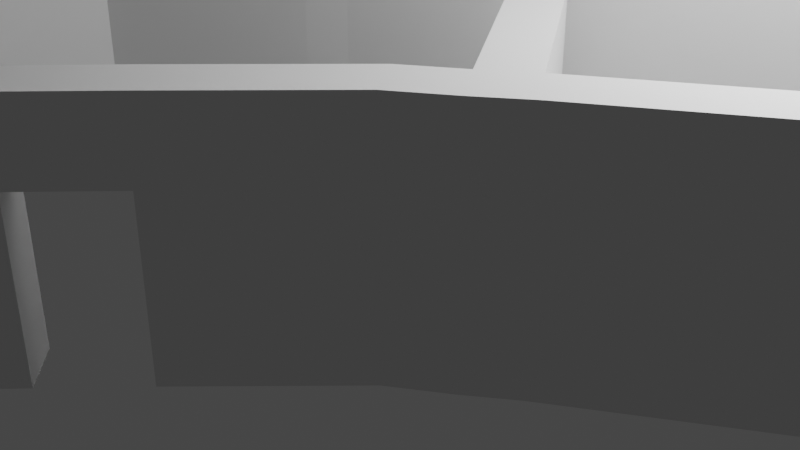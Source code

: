 # Source: stand01.blend  (saved by Blender 3.3.6; exported with 4.5.12 LTS)
import bpy
from mathutils import Matrix  # noqa: F401  (used for matrix-valued properties, if any)

bpy.ops.wm.read_factory_settings(use_empty=True)
scene = bpy.context.scene
scene.name = 'Scene'

# ---- collections
col_collection = bpy.data.collections.new('Collection'); scene.collection.children.link(col_collection)

# ---- world
world_world = bpy.data.worlds.new('World'); scene.world = world_world
world_world.use_nodes = True; world_world.node_tree.nodes.clear()
_N = world_world.node_tree.nodes; _L = world_world.node_tree.links
n0 = _N.new('ShaderNodeOutputWorld'); n0.name = 'World Output'; n0.location = (300, 300)
n1 = _N.new('ShaderNodeBackground'); n1.name = 'Background'; n1.location = (10, 300)
n1.inputs[0].default_value = (0.05088, 0.05088, 0.05088, 1.0)
_L.new(n1.outputs[0], n0.inputs[0])
n0.is_active_output = True
world_world.color = (0.05088, 0.05088, 0.05088)
world_world.use_sun_shadow = False
world_world.sun_shadow_jitter_overblur = 0.0

# ---- cameras
cam_camera = bpy.data.cameras.new('Camera')
cam_camera.clip_end = 100.0
cam_camera.ortho_scale = 7.314

# ---- lights
light_light = bpy.data.lights.new('Light', 'POINT')
light_light.transmission_factor = 0.0
light_light.energy = 1000.0
light_light.shadow_soft_size = 0.1
light_light.shadow_maximum_resolution = 0.006
light_light.use_absolute_resolution = True

# ---- meshes
me_plane = bpy.data.meshes.new('Plane')
me_plane.from_pydata([(-1.345, -0.03703, 0.0), (-0.998, 0.2229, 0.0), (-1.605, 0.3099, 0.0), (-1.258, 0.5699, 0.0), (0.242, 1.063, 0.0), (-0.01798, 1.41, 0.0), (1.82, 2.191, 0.0), (1.56, 2.537, 0.0), (3.715, 3.519, 0.0), (3.455, 3.866, 0.0), (4.122, 3.802, 0.0), (3.862, 4.149, 0.0), (5.515, 4.826, 0.0), (5.246, 5.177, 0.0), (4.296, 2.694, 0.0), (4.703, 2.978, 0.0), (5.12, 1.603, 0.0), (5.528, 1.886, 0.0), (5.687, 4.946, 0.0), (5.624, 5.528, 0.0), (6.05, 5.268, 0.0), (7.548, 3.901, 0.0), (7.769, 4.334, 0.0), (8.877, 3.207, 0.0), (9.277, 3.483, 0.0), (2.52, 6.712, 0.0), (2.824, 7.099, 0.0), (2.214, 6.91, 0.0), (2.504, 7.268, 0.0), (0.6129, 7.844, 0.0), (0.9122, 8.227, 0.0), (0.1859, 8.107, 0.0), (0.4852, 8.49, 0.0), (-0.3692, 8.427, 0.0), (-0.06988, 8.811, 0.0), (9.218, 2.758, 0.0), (9.618, 3.034, 0.0), (9.425, 3.582, 0.0), (9.767, 3.133, 0.0), (6.579, 1.678, 0.0), (6.921, 1.23, 0.0), (6.024, 1.286, 0.0), (6.366, 0.8367, 0.0), (2.591, -1.02, 0.0), (2.933, -1.469, 0.0), (2.186, -1.333, 0.0), (2.527, -1.782, 0.0), (1.196, 0.9583, 0.0), (0.7907, 0.6451, 0.0), (1.693, -1.677, 0.0), (2.035, -2.126, 0.0), (0.4296, -3.031, 0.0), (0.8599, -3.396, 0.0), (-0.2057, -3.738, 0.0), (0.2245, -4.103, 0.0), (-1.845, -5.593, 0.0), (-1.415, -5.958, 0.0), (-2.214, -6.034, 0.0), (-1.784, -6.398, 0.0), (-3.342, -7.233, 0.0), (-2.911, -7.597, 0.0), (-3.691, -7.636, 0.0), (-3.177, -7.87, 0.0), (-5.367, -6.255, 0.0), (-5.716, -6.659, 0.0), (-3.495, -4.66, 0.0), (-3.864, -5.101, 0.0), (-3.977, -4.343, 0.0), (-4.346, -4.783, 0.0), (-4.284, -4.189, 0.0), (-4.624, -4.649, 0.0), (-4.674, -3.946, 0.0), (-4.908, -4.464, 0.0), (-5.325, -6.104, 0.0), (-5.641, -5.899, 0.0), (-5.376, -6.227, 0.0), (-5.692, -6.022, 0.0), (-3.138, -1.267, 0.0), (-3.398, -0.9198, 0.0), (-3.661, -1.656, 0.0), (-3.921, -1.309, 0.0), (-5.497, -2.191, 0.0), (-5.528, -1.758, 0.0), (-3.326, -2.965, 0.0), (-3.862, -3.155, 0.0), (-1.605, 0.3099, 0.1891), (-1.345, -0.03703, 0.1891), (-0.998, 0.2229, 0.1891), (-1.258, 0.5699, 0.1891), (0.242, 1.063, 0.1891), (-0.01798, 1.41, 0.1891), (1.82, 2.191, 0.1891), (1.56, 2.537, 0.1891), (3.715, 3.519, 0.1891), (3.455, 3.866, 0.1891), (4.122, 3.802, 0.1891), (3.862, 4.149, 0.1891), (5.515, 4.826, 0.1891), (5.246, 5.177, 0.1891), (4.296, 2.694, 0.1891), (4.703, 2.978, 0.1891), (5.12, 1.603, 0.1891), (5.528, 1.886, 0.1891), (5.687, 4.946, 0.1891), (5.624, 5.528, 0.1891), (6.05, 5.268, 0.1891), (7.548, 3.901, 0.1891), (7.769, 4.334, 0.1891), (8.877, 3.207, 0.1891), (9.277, 3.483, 0.1891), (2.824, 7.099, 0.1891), (2.52, 6.712, 0.1891), (2.504, 7.268, 0.1891), (2.214, 6.91, 0.1891), (0.9122, 8.227, 0.1891), (0.6129, 7.844, 0.1891), (0.4852, 8.49, 0.1891), (0.1859, 8.107, 0.1891), (-0.06988, 8.811, 0.1891), (-0.3692, 8.427, 0.1891), (9.218, 2.758, 0.1891), (9.618, 3.034, 0.1891), (9.767, 3.133, 0.1891), (9.425, 3.582, 0.1891), (6.579, 1.678, 0.1891), (6.921, 1.23, 0.1891), (6.024, 1.286, 0.1891), (6.366, 0.8367, 0.1891), (2.591, -1.02, 0.1891), (2.933, -1.469, 0.1891), (2.186, -1.333, 0.1891), (2.527, -1.782, 0.1891), (1.196, 0.9583, 0.1891), (0.7907, 0.6451, 0.1891), (1.693, -1.677, 0.1891), (2.035, -2.126, 0.1891), (0.4296, -3.031, 0.1891), (0.8599, -3.396, 0.1891), (-0.2057, -3.738, 0.1891), (0.2245, -4.103, 0.1891), (-1.845, -5.593, 0.1891), (-1.415, -5.958, 0.1891), (-2.214, -6.034, 0.1891), (-1.784, -6.398, 0.1891), (-3.342, -7.233, 0.1891), (-2.911, -7.597, 0.1891), (-3.691, -7.636, 0.1891), (-3.177, -7.87, 0.1891), (-5.367, -6.255, 0.1891), (-5.716, -6.659, 0.1891), (-3.495, -4.66, 0.1891), (-3.864, -5.101, 0.1891), (-3.977, -4.343, 0.1891), (-4.346, -4.783, 0.1891), (-4.284, -4.189, 0.1891), (-4.624, -4.649, 0.1891), (-4.674, -3.946, 0.1891), (-4.908, -4.464, 0.1891), (-5.641, -5.899, 0.1891), (-5.325, -6.104, 0.1891), (-5.692, -6.022, 0.1891), (-5.376, -6.227, 0.1891), (-3.398, -0.9198, 0.1891), (-3.138, -1.267, 0.1891), (-3.921, -1.309, 0.1891), (-3.661, -1.656, 0.1891), (-5.528, -1.758, 0.1891), (-5.497, -2.191, 0.1891), (-3.862, -3.155, 0.1891), (-3.326, -2.965, 0.1891), (-7.218, -5.899, 0.0), (-7.198, -5.356, 0.0), (-5.367, -6.255, 2.229), (-5.716, -6.659, 2.229), (-5.692, -6.022, 2.229), (-5.376, -6.227, 2.229), (-1.605, 0.3099, 2.418), (-1.345, -0.03703, 2.418), (-0.998, 0.2229, 2.418), (-1.258, 0.5699, 2.418), (0.242, 1.063, 2.418), (-0.01798, 1.41, 2.418), (1.82, 2.191, 2.418), (1.56, 2.537, 2.418), (3.715, 3.519, 2.418), (3.455, 3.866, 2.418), (4.122, 3.802, 2.418), (3.862, 4.149, 2.418), (5.515, 4.826, 2.418), (5.246, 5.177, 2.418), (4.296, 2.694, 2.418), (4.703, 2.978, 2.418), (5.12, 1.603, 2.418), (5.528, 1.886, 2.418), (5.687, 4.946, 2.418), (5.624, 5.528, 2.418), (6.05, 5.268, 2.418), (7.548, 3.901, 2.418), (7.769, 4.334, 2.418), (8.877, 3.207, 2.418), (9.277, 3.483, 2.418), (2.824, 7.099, 2.418), (2.52, 6.712, 2.418), (2.504, 7.268, 2.418), (2.214, 6.91, 2.418), (0.9122, 8.227, 2.418), (0.6129, 7.844, 2.418), (0.4852, 8.49, 2.418), (0.1859, 8.107, 2.418), (-0.06988, 8.811, 2.418), (-0.3692, 8.427, 2.418), (9.218, 2.758, 2.418), (9.618, 3.034, 2.418), (9.767, 3.133, 2.418), (9.425, 3.582, 2.418), (6.579, 1.678, 2.418), (6.921, 1.23, 2.418), (6.024, 1.286, 2.418), (6.366, 0.8367, 2.418), (2.591, -1.02, 2.418), (2.933, -1.469, 2.418), (2.186, -1.333, 2.418), (2.527, -1.782, 2.418), (1.196, 0.9583, 2.418), (0.7907, 0.6451, 2.418), (1.693, -1.677, 2.418), (2.035, -2.126, 2.418), (0.4296, -3.031, 2.418), (0.8599, -3.396, 2.418), (-0.2057, -3.738, 2.418), (0.2245, -4.103, 2.418), (-1.845, -5.593, 2.418), (-1.415, -5.958, 2.418), (-2.214, -6.034, 2.418), (-1.784, -6.398, 2.418), (-3.342, -7.233, 2.418), (-2.911, -7.597, 2.418), (-3.691, -7.636, 2.418), (-3.177, -7.87, 2.418), (-5.367, -6.255, 2.418), (-5.716, -6.659, 2.418), (-3.495, -4.66, 2.418), (-3.864, -5.101, 2.418), (-3.977, -4.343, 2.418), (-4.346, -4.783, 2.418), (-4.284, -4.189, 2.418), (-4.624, -4.649, 2.418), (-4.674, -3.946, 2.418), (-4.908, -4.464, 2.418), (-5.641, -5.899, 2.418), (-5.325, -6.104, 2.418), (-5.692, -6.022, 2.418), (-5.376, -6.227, 2.418), (-3.398, -0.9198, 2.418), (-3.138, -1.267, 2.418), (-3.921, -1.309, 2.418), (-3.661, -1.656, 2.418), (-5.528, -1.758, 2.418), (-5.497, -2.191, 2.418), (-3.862, -3.155, 2.418), (-3.326, -2.965, 2.418), (-7.218, -5.899, 2.229), (-7.198, -5.356, 2.229), (-1.605, 0.3099, 5.915), (-1.345, -0.03703, 5.915), (-0.998, 0.2229, 5.915), (-1.258, 0.5699, 5.915), (0.242, 1.063, 5.915), (-0.01798, 1.41, 5.915), (1.82, 2.191, 5.915), (1.56, 2.537, 5.915), (3.715, 3.519, 5.915), (3.455, 3.866, 5.915), (4.122, 3.802, 5.915), (3.862, 4.149, 5.915), (5.515, 4.826, 5.915), (5.246, 5.177, 5.915), (5.687, 4.946, 5.915), (5.624, 5.528, 5.915), (6.05, 5.268, 5.915), (2.824, 7.099, 5.915), (2.52, 6.712, 5.915), (2.504, 7.268, 5.915), (2.214, 6.91, 5.915), (0.9122, 8.227, 5.915), (0.6129, 7.844, 5.915), (0.4852, 8.49, 5.915), (0.1859, 8.107, 5.915), (-0.06988, 8.811, 5.915), (-0.3692, 8.427, 5.915), (-3.398, -0.9198, 5.915), (-3.138, -1.267, 5.915), (-3.921, -1.309, 5.915), (-3.661, -1.656, 5.915), (-5.528, -1.758, 5.915), (-5.497, -2.191, 5.915), (-3.864, -5.101, 1.669), (-2.214, -6.034, 1.669), (0.9122, 8.227, 1.669), (5.246, 5.177, 1.669), (0.6129, 7.844, 1.669), (-3.342, -7.233, 1.669), (-3.661, -1.656, 1.669), (-5.528, -1.758, 1.669), (-5.497, -2.191, 1.669), (2.504, 7.268, 1.669), (2.527, -1.782, 1.669), (-5.367, -6.255, 1.669), (-5.716, -6.659, 1.669), (-3.921, -1.309, 1.669), (3.862, 4.149, 1.669), (2.214, 6.91, 1.669), (2.52, 6.712, 1.669), (-2.911, -7.597, 1.669), (5.624, 5.528, 1.669), (2.824, 7.099, 1.669), (2.933, -1.469, 1.669), (6.366, 0.8367, 1.669), (-3.691, -7.636, 1.669), (-3.177, -7.87, 1.669), (-1.605, 0.3099, 1.669), (-3.398, -0.9198, 1.669), (3.455, 3.866, 1.669), (1.56, 2.537, 1.669), (0.1859, 8.107, 1.669), (-3.862, -3.155, 1.669), (2.035, -2.126, 1.669), (0.4852, 8.49, 1.669), (-4.346, -4.783, 1.669), (-0.3692, 8.427, 1.669), (-0.06988, 8.811, 1.669), (-3.977, -4.343, 1.669), (0.8599, -3.396, 1.669), (-4.624, -4.649, 1.669), (9.618, 3.034, 1.669), (9.218, 2.758, 1.669), (-4.284, -4.189, 1.669), (-4.908, -4.464, 1.669), (-4.674, -3.946, 1.669), (0.2245, -4.103, 1.669), (6.05, 5.268, 1.669), (9.425, 3.582, 1.669), (9.767, 3.133, 1.669), (9.277, 3.483, 1.669), (-1.258, 0.5699, 1.669), (-1.415, -5.958, 1.669), (-5.325, -6.104, 1.669), (7.769, 4.334, 1.669), (-0.01798, 1.41, 1.669), (-5.641, -5.899, 1.669), (6.921, 1.23, 1.669), (-5.376, -6.227, 1.669), (-5.692, -6.022, 1.669), (-1.784, -6.398, 1.669), (-3.326, -2.965, 1.79), (-3.138, -1.267, 1.79), (-3.864, -5.101, 1.251), (4.122, 3.802, 1.79), (5.515, 4.826, 1.79), (2.186, -1.333, 1.79), (5.246, 5.177, 1.251), (0.6129, 7.844, 1.251), (1.196, 0.9583, 1.79), (0.7907, 0.6451, 1.79), (-3.342, -7.233, 1.251), (-5.528, -1.758, 1.251), (2.527, -1.782, 1.251), (-5.367, -6.255, 1.251), (3.862, 4.149, 1.251), (2.214, 6.91, 1.251), (6.024, 1.286, 1.79), (2.591, -1.02, 1.79), (1.82, 2.191, 1.79), (3.715, 3.519, 1.79), (5.624, 5.528, 1.251), (2.933, -1.469, 1.251), (-3.691, -7.636, 1.251), (-1.605, 0.3099, 1.251), (3.455, 3.866, 1.251), (-3.495, -4.66, 1.79), (-1.845, -5.593, 1.79), (0.1859, 8.107, 1.251), (4.703, 2.978, 1.79), (2.035, -2.126, 1.251), (4.296, 2.694, 1.79), (-4.346, -4.783, 1.251), (1.693, -1.677, 1.79), (-0.06988, 8.811, 1.251), (5.528, 1.886, 1.79), (5.12, 1.603, 1.79), (0.8599, -3.396, 1.251), (-4.624, -4.649, 1.251), (0.4296, -3.031, 1.79), (9.218, 2.758, 1.251), (5.687, 4.946, 1.79), (-4.674, -3.946, 1.251), (0.2245, -4.103, 1.251), (6.05, 5.268, 1.251), (-0.998, 0.2229, 1.79), (-1.345, -0.03703, 1.79), (-0.2057, -3.738, 1.79), (9.767, 3.133, 1.251), (-1.258, 0.5699, 1.251), (-1.415, -5.958, 1.251), (-5.325, -6.104, 1.251), (7.769, 4.334, 1.251), (-0.01798, 1.41, 1.251), (6.921, 1.23, 1.251), (7.548, 3.901, 1.79), (0.242, 1.063, 1.79), (-5.692, -6.022, 1.251), (-1.784, -6.398, 1.251), (6.579, 1.678, 1.79), (8.877, 3.207, 1.79), (-2.214, -6.034, 1.251), (0.9122, 8.227, 1.251), (-3.661, -1.656, 1.251), (-5.497, -2.191, 1.251), (2.504, 7.268, 1.251), (-5.716, -6.659, 1.251), (-3.921, -1.309, 1.251), (2.52, 6.712, 1.251), (-2.911, -7.597, 1.251), (2.824, 7.099, 1.251), (6.366, 0.8367, 1.251), (-3.177, -7.87, 1.251), (-3.398, -0.9198, 1.251), (1.56, 2.537, 1.251), (-3.862, -3.155, 1.251), (0.4852, 8.49, 1.251), (-0.3692, 8.427, 1.251), (-3.977, -4.343, 1.251), (9.618, 3.034, 1.251), (-4.284, -4.189, 1.251), (-4.908, -4.464, 1.251), (9.425, 3.582, 1.251), (9.277, 3.483, 1.251), (-5.641, -5.899, 1.251), (-5.376, -6.227, 1.251), (-0.4174, -4.829, 0.0), (-0.8477, -4.464, 0.0), (-0.4174, -4.829, 0.1891), (-0.8477, -4.464, 0.1891), (-0.4174, -4.829, 2.418), (-0.8477, -4.464, 2.418), (-0.4174, -4.829, 1.669), (-0.4174, -4.829, 1.251), (-0.8477, -4.464, 1.79), (-1.36, -5.044, 0.0), (-1.36, -5.044, 0.1891), (-1.36, -5.044, 2.418), (-0.9298, -5.409, 1.669), (-0.9298, -5.409, 1.251), (-0.9298, -5.409, 0.0), (-0.9298, -5.409, 0.1891), (-0.9298, -5.409, 2.418), (-1.36, -5.044, 1.79), (-3.326, -2.965, 1.509), (-3.864, -5.101, 1.065), (4.122, 3.802, 1.509), (5.246, 5.177, 1.065), (0.6129, 7.844, 1.065), (1.196, 0.9583, 1.509), (-3.342, -7.233, 1.065), (-5.528, -1.758, 1.065), (2.527, -1.782, 1.065), (-5.367, -6.255, 1.065), (3.862, 4.149, 1.065), (2.214, 6.91, 1.065), (6.024, 1.286, 1.509), (1.82, 2.191, 1.509), (5.624, 5.528, 1.065), (2.933, -1.469, 1.065), (-3.691, -7.636, 1.065), (-1.605, 0.3099, 1.065), (3.455, 3.866, 1.065), (-1.845, -5.593, 1.509), (0.1859, 8.107, 1.065), (4.703, 2.978, 1.509), (2.035, -2.126, 1.065), (-4.346, -4.783, 1.065), (-0.06988, 8.811, 1.065), (5.12, 1.603, 1.509), (0.8599, -3.396, 1.065), (-4.624, -4.649, 1.065), (9.218, 2.758, 1.065), (-4.674, -3.946, 1.065), (6.05, 5.268, 1.065), (-1.345, -0.03703, 1.509), (9.767, 3.133, 1.065), (-1.258, 0.5699, 1.065), (-1.415, -5.958, 1.065), (-5.325, -6.104, 1.065), (7.769, 4.334, 1.065), (-0.01798, 1.41, 1.065), (6.921, 1.23, 1.065), (-5.692, -6.022, 1.065), (-1.784, -6.398, 1.065), (8.877, 3.207, 1.509), (-3.138, -1.267, 1.509), (5.515, 4.826, 1.509), (2.186, -1.333, 1.509), (0.7907, 0.6451, 1.509), (2.591, -1.02, 1.509), (3.715, 3.519, 1.509), (-3.495, -4.66, 1.509), (4.296, 2.694, 1.509), (1.693, -1.677, 1.509), (5.528, 1.886, 1.509), (0.4296, -3.031, 1.509), (5.687, 4.946, 1.509), (-0.998, 0.2229, 1.509), (7.548, 3.901, 1.509), (0.242, 1.063, 1.509), (6.579, 1.678, 1.509), (-2.214, -6.034, 1.065), (0.9122, 8.227, 1.065), (-3.661, -1.656, 1.065), (-5.497, -2.191, 1.065), (2.504, 7.268, 1.065), (-5.716, -6.659, 1.065), (-3.921, -1.309, 1.065), (2.52, 6.712, 1.065), (-2.911, -7.597, 1.065), (2.824, 7.099, 1.065), (6.366, 0.8367, 1.065), (-3.177, -7.87, 1.065), (-3.398, -0.9198, 1.065), (1.56, 2.537, 1.065), (-3.862, -3.155, 1.065), (0.4852, 8.49, 1.065), (-0.3692, 8.427, 1.065), (-3.977, -4.343, 1.065), (9.618, 3.034, 1.065), (-4.284, -4.189, 1.065), (-4.908, -4.464, 1.065), (9.425, 3.582, 1.065), (9.277, 3.483, 1.065), (-5.641, -5.899, 1.065), (-5.376, -6.227, 1.065), (-0.9298, -5.409, 1.065), (-1.36, -5.044, 1.337), (0.2245, -4.103, 1.06), (-0.2057, -3.738, 1.501), (-0.8477, -4.464, 1.33), (-0.4174, -4.829, 1.06)], [], [(9, 7, 92, 94), (25, 13, 98, 111), (57, 59, 144, 142), (77, 0, 86, 163), (39, 41, 126, 124), (60, 58, 143, 145), (4, 6, 91, 89), (21, 23, 108, 106), (42, 40, 125, 127), (74, 76, 160, 158), (7, 5, 90, 92), (24, 22, 107, 109), (75, 73, 159, 161), (23, 39, 124, 108), (58, 56, 141, 143), (76, 75, 161, 160), (1, 4, 89, 87), (18, 21, 106, 103), (40, 35, 120, 125), (72, 74, 158, 157), (5, 3, 88, 90), (22, 20, 105, 107), (448, 55, 140, 449), (73, 70, 155, 159), (36, 38, 122, 121), (439, 54, 139, 441), (3, 2, 85, 88), (37, 24, 109, 123), (69, 71, 156, 154), (38, 37, 123, 122), (53, 138, 139, 54), (0, 1, 87, 86), (20, 19, 104, 105), (400, 339, 396), (71, 72, 157, 156), (67, 69, 154, 152), (12, 18, 103, 97), (35, 36, 121, 120), (49, 51, 136, 134), (70, 68, 153, 155), (14, 16, 101, 99), (32, 34, 118, 116), (52, 50, 135, 137), (325, 331, 243, 259), (389, 388, 193, 192), (330, 329, 210, 209), (359, 386, 225, 221), (328, 296, 242, 244), (379, 354, 260, 241), (373, 384, 190, 184), (298, 327, 207, 205), (326, 306, 222, 226), (302, 325, 259, 256), (382, 357, 186, 191), (324, 300, 206, 208), (380, 379, 241, 231), (354, 355, 254, 260), (371, 362, 223, 219), (296, 297, 233, 242), (357, 358, 188, 186), (305, 298, 205, 203), (363, 359, 221, 224), (309, 303, 257, 255), (299, 310, 187, 189), (300, 311, 204, 206), (362, 363, 224, 223), (301, 307, 239, 235), (304, 302, 256, 258), (76, 171, 262, 174), (64, 63, 172, 173), (308, 318, 237, 240), (303, 304, 258, 257), (315, 305, 203, 201), (170, 64, 173, 261), (306, 316, 220, 222), (307, 308, 240, 239), (321, 309, 255, 253), (310, 322, 185, 187), (311, 312, 202, 204), (171, 170, 261, 262), (370, 371, 219, 217), (319, 313, 236, 238), (372, 373, 184, 182), (314, 315, 201, 195), (316, 317, 218, 220), (318, 319, 238, 237), (320, 321, 253, 176), (2, 78, 162, 85), (61, 62, 147, 146), (44, 42, 127, 129), (19, 26, 110, 104), (6, 8, 93, 91), (62, 60, 145, 147), (41, 43, 128, 126), (27, 25, 111, 113), (11, 9, 94, 96), (78, 80, 164, 162), (63, 64, 149, 148), (46, 44, 129, 131), (26, 28, 112, 110), (82, 81, 167, 166), (64, 61, 146, 149), (81, 79, 165, 167), (59, 63, 148, 144), (47, 48, 133, 132), (29, 27, 113, 115), (13, 11, 96, 98), (80, 82, 166, 164), (48, 45, 130, 133), (28, 30, 114, 112), (10, 12, 97, 95), (66, 57, 142, 151), (43, 47, 132, 128), (83, 77, 163, 169), (55, 65, 150, 140), (31, 29, 115, 117), (15, 10, 95, 100), (79, 84, 168, 165), (50, 46, 131, 135), (30, 32, 116, 114), (8, 14, 99, 93), (65, 83, 169, 150), (68, 66, 151, 153), (45, 49, 134, 130), (34, 33, 119, 118), (16, 17, 102, 101), (84, 67, 152, 168), (33, 31, 117, 119), (17, 15, 100, 102), (75, 63, 148, 161), (322, 323, 183, 185), (172, 175, 174, 173), (207, 209, 288, 286), (180, 182, 269, 267), (210, 208, 287, 289), (176, 253, 290, 263), (183, 181, 268, 270), (209, 210, 289, 288), (186, 184, 190, 191), (191, 190, 192, 193), (189, 188, 194), (254, 177, 264, 291), (196, 194, 197, 198), (198, 197, 199, 200), (205, 207, 286, 284), (178, 180, 267, 265), (208, 206, 285, 287), (181, 179, 266, 268), (186, 188, 275, 273), (200, 199, 211, 212), (200, 212, 213, 214), (211, 199, 215, 216), (216, 215, 217, 218), (218, 217, 219, 220), (220, 219, 221, 222), (221, 219, 223, 224), (222, 221, 225, 226), (226, 225, 227, 228), (228, 227, 229, 230), (455, 450, 231, 232), (232, 231, 233, 234), (234, 233, 235, 236), (236, 235, 237, 238), (237, 235, 239, 240), (233, 231, 241, 242), (242, 241, 243, 244), (244, 243, 245, 246), (246, 245, 247, 248), (246, 248, 249, 250), (250, 249, 251, 252), (203, 205, 284, 282), (189, 187, 274, 276), (179, 176, 263, 266), (254, 256, 259, 260), (241, 260, 259, 243), (173, 174, 262, 261), (329, 324, 208, 210), (388, 382, 191, 193), (332, 326, 226, 228), (327, 330, 209, 207), (384, 389, 192, 190), (63, 75, 175, 172), (333, 328, 244, 246), (386, 392, 227, 225), (335, 334, 212, 211), (358, 394, 194, 188), (331, 336, 245, 243), (338, 337, 248, 247), (339, 332, 228, 230), (340, 314, 195, 196), (399, 398, 178, 177), (52, 137, 136, 51), (342, 341, 214, 213), (336, 338, 247, 245), (341, 343, 200, 214), (344, 320, 176, 179), (445, 339, 230, 443), (334, 342, 213, 212), (346, 333, 246, 250), (456, 380, 231, 450), (347, 340, 196, 198), (348, 344, 179, 181), (337, 349, 249, 248), (350, 335, 211, 216), (394, 408, 197, 194), (398, 409, 180, 178), (352, 351, 252, 251), (353, 345, 232, 234), (413, 412, 215, 199), (351, 346, 250, 252), (75, 76, 174, 175), (343, 347, 198, 200), (323, 348, 181, 183), (349, 352, 251, 249), (317, 350, 216, 218), (408, 413, 199, 197), (409, 372, 182, 180), (313, 353, 234, 236), (412, 370, 217, 215), (355, 399, 177, 254), (297, 301, 235, 233), (312, 299, 189, 202), (264, 265, 266, 263), (266, 265, 267, 268), (268, 267, 269, 270), (270, 269, 271, 272), (272, 271, 273, 274), (274, 273, 275, 276), (276, 277, 279, 278), (276, 278, 280, 281), (281, 280, 282, 283), (283, 282, 284, 285), (285, 284, 286, 287), (287, 286, 288, 289), (264, 263, 290, 291), (291, 290, 292, 293), (293, 292, 294, 295), (202, 189, 276, 281), (256, 254, 291, 293), (185, 183, 270, 272), (195, 201, 280, 278), (253, 255, 292, 290), (182, 184, 271, 269), (189, 194, 277, 276), (257, 258, 295, 294), (204, 202, 281, 283), (196, 195, 278, 279), (258, 256, 293, 295), (187, 185, 272, 274), (201, 203, 282, 280), (177, 178, 265, 264), (255, 257, 294, 292), (184, 186, 273, 271), (194, 196, 279, 277), (188, 189, 276, 275), (206, 204, 283, 285), (188, 194, 277, 275), (275, 276, 277), (421, 360, 299, 312), (414, 364, 301, 297), (422, 411, 353, 313), (424, 407, 350, 317), (437, 410, 352, 349), (427, 406, 348, 323), (436, 405, 347, 343), (438, 404, 346, 351), (411, 403, 345, 353), (410, 438, 351, 352), (407, 393, 335, 350), (434, 437, 349, 337), (406, 402, 344, 348), (405, 397, 340, 347), (404, 391, 333, 346), (432, 401, 342, 334), (446, 396, 339, 445), (402, 377, 320, 344), (435, 436, 343, 341), (433, 395, 338, 336), (401, 435, 341, 342), (397, 374, 314, 340), (483, 509, 136, 137), (395, 434, 337, 338), (431, 433, 336, 331), (393, 432, 334, 335), (391, 385, 328, 333), (429, 387, 330, 327), (390, 383, 326, 332), (430, 381, 324, 329), (378, 427, 323, 322), (377, 426, 321, 320), (376, 425, 319, 318), (375, 424, 317, 316), (374, 423, 315, 314), (425, 422, 313, 319), (369, 421, 312, 311), (368, 378, 322, 310), (426, 420, 309, 321), (367, 419, 308, 307), (366, 375, 316, 306), (423, 418, 305, 315), (365, 417, 304, 303), (419, 376, 318, 308), (417, 416, 302, 304), (364, 367, 307, 301), (361, 369, 311, 300), (360, 368, 310, 299), (420, 365, 303, 309), (418, 415, 298, 305), (356, 414, 297, 296), (381, 361, 300, 324), (416, 428, 325, 302), (383, 366, 306, 326), (415, 429, 327, 298), (385, 356, 296, 328), (387, 430, 329, 330), (428, 431, 331, 325), (529, 532, 431, 428), (481, 531, 430, 387), (480, 458, 356, 385), (516, 530, 429, 415), (479, 465, 366, 383), (517, 529, 428, 416), (477, 461, 361, 381), (458, 515, 414, 356), (519, 516, 415, 418), (521, 464, 365, 420), (460, 467, 368, 360), (461, 468, 369, 361), (463, 466, 367, 364), (518, 517, 416, 417), (520, 473, 376, 419), (464, 518, 417, 365), (524, 519, 418, 423), (465, 472, 375, 366), (466, 520, 419, 367), (527, 521, 420, 426), (467, 475, 378, 368), (468, 522, 421, 369), (526, 523, 422, 425), (471, 524, 423, 374), (472, 525, 424, 375), (473, 526, 425, 376), (474, 527, 426, 377), (475, 528, 427, 378), (531, 477, 381, 430), (483, 479, 383, 390), (530, 481, 387, 429), (484, 480, 385, 391), (485, 533, 432, 393), (532, 534, 433, 431), (486, 535, 434, 395), (400, 392, 332, 339), (487, 471, 374, 397), (489, 536, 435, 401), (534, 486, 395, 433), (536, 537, 436, 435), (490, 474, 377, 402), (545, 542, 396, 446), (533, 489, 401, 432), (492, 484, 391, 404), (493, 487, 397, 405), (494, 490, 402, 406), (535, 538, 437, 434), (495, 485, 393, 407), (496, 539, 438, 410), (497, 491, 403, 411), (539, 492, 404, 438), (537, 493, 405, 436), (528, 494, 406, 427), (538, 496, 410, 437), (525, 495, 407, 424), (523, 497, 411, 422), (515, 463, 364, 414), (522, 460, 360, 421), (499, 488, 399, 355), (514, 469, 370, 412), (513, 470, 372, 409), (512, 498, 413, 408), (498, 514, 412, 413), (511, 513, 409, 398), (510, 512, 408, 394), (541, 476, 380, 456), (488, 511, 398, 399), (500, 510, 394, 358), (507, 509, 392, 386), (506, 482, 389, 384), (508, 478, 382, 388), (470, 504, 373, 372), (469, 503, 371, 370), (462, 502, 363, 362), (502, 501, 359, 363), (459, 500, 358, 357), (503, 462, 362, 371), (457, 499, 355, 354), (476, 505, 379, 380), (478, 459, 357, 382), (504, 506, 384, 373), (505, 457, 354, 379), (501, 507, 386, 359), (482, 508, 388, 389), (543, 400, 396, 542), (392, 400, 229, 227), (392, 390, 332), (543, 544, 447, 400), (448, 449, 454, 453), (452, 446, 445, 451), (400, 447, 444, 229), (451, 445, 443, 455), (230, 229, 444, 443), (540, 454, 449, 541), (53, 440, 442, 138), (56, 453, 454, 141), (345, 451, 455, 232), (403, 452, 451, 345), (491, 540, 452, 403), (441, 442, 440, 439), (447, 456, 450, 444), (443, 444, 450, 455), (544, 442, 441, 545), (141, 454, 540, 491), (545, 446, 544), (101, 102, 508, 482), (130, 134, 507, 501), (150, 169, 457, 505), (93, 99, 506, 504), (100, 95, 459, 478), (140, 150, 505, 476), (169, 163, 499, 457), (128, 132, 462, 503), (95, 97, 500, 459), (133, 130, 501, 502), (132, 133, 502, 462), (126, 128, 503, 469), (91, 93, 504, 470), (102, 100, 478, 508), (99, 101, 482, 506), (134, 136, 509, 507), (97, 103, 510, 500), (86, 87, 511, 488), (449, 140, 476, 541), (103, 106, 512, 510), (87, 89, 513, 511), (108, 124, 514, 498), (106, 108, 498, 512), (89, 91, 470, 513), (124, 126, 469, 514), (163, 86, 488, 499), (111, 98, 460, 522), (142, 144, 463, 515), (145, 143, 497, 523), (127, 125, 495, 525), (158, 160, 496, 538), (92, 90, 494, 528), (109, 107, 493, 537), (161, 159, 492, 539), (143, 141, 491, 497), (160, 161, 539, 496), (125, 120, 485, 495), (157, 158, 538, 535), (90, 88, 490, 494), (107, 105, 487, 493), (159, 155, 484, 492), (121, 122, 489, 533), (88, 85, 474, 490), (123, 109, 537, 536), (154, 156, 486, 534), (122, 123, 536, 489), (105, 104, 471, 487), (156, 157, 535, 486), (152, 154, 534, 532), (120, 121, 533, 485), (155, 153, 480, 484), (116, 118, 481, 530), (137, 135, 479, 483), (119, 117, 477, 531), (94, 92, 528, 475), (85, 162, 527, 474), (146, 147, 526, 473), (129, 127, 525, 472), (104, 110, 524, 471), (147, 145, 523, 526), (113, 111, 522, 468), (96, 94, 475, 467), (162, 164, 521, 527), (148, 149, 520, 466), (131, 129, 472, 465), (110, 112, 519, 524), (166, 167, 518, 464), (149, 146, 473, 520), (167, 165, 517, 518), (144, 148, 466, 463), (115, 113, 468, 461), (98, 96, 467, 460), (164, 166, 464, 521), (112, 114, 516, 519), (151, 142, 515, 458), (117, 115, 461, 477), (165, 168, 529, 517), (135, 131, 465, 479), (114, 116, 530, 516), (153, 151, 458, 480), (118, 119, 531, 481), (168, 152, 532, 529), (390, 392, 509, 483), (452, 540, 541), (138, 442, 544, 543), (138, 543, 542, 139), (441, 139, 542, 545), (447, 544, 541, 456), (452, 541, 544, 446)])
_uv = me_plane.uv_layers.new(name='UVMap')
_uv.uv.foreach_set('vector', [0.0, 0.0, 0.0, 0.0, 0.0, 0.0, 0.0, 0.0, 0.0, 0.0, 0.0, 0.0, 0.0, 0.0, 0.0, 0.0, 0.0, 0.0, 0.0, 0.0, 0.0, 0.0, 0.0, 0.0, 0.0, 0.0, 0.0, 0.0, 0.0, 0.0, 0.0, 0.0, 0.0, 0.0, 0.0, 0.0, 0.0, 0.0, 0.0, 0.0, 0.0, 0.0, 0.0, 0.0, 0.0, 0.0, 0.0, 0.0, 0.0, 0.0, 0.0, 0.0, 0.0, 0.0, 0.0, 0.0, 0.0, 0.0, 0.0, 0.0, 0.0, 0.0, 0.0, 0.0, 0.0, 0.0, 0.0, 0.0, 0.0, 0.0, 0.0, 0.0, 0.0, 0.0, 0.0, 0.0, 0.0, 0.0, 0.0, 0.0, 0.0, 0.0, 0.0, 0.0, 0.0, 0.0, 0.0, 0.0, 0.0, 0.0, 0.0, 0.0, 0.0, 0.0, 0.0, 0.0, 0.0, 0.0, 0.0, 0.0, 0.0, 0.0, 0.0, 0.0, 0.0, 0.0, 0.0, 0.0, 0.0, 0.0, 0.0, 0.0, 0.0, 0.0, 0.0, 0.0, 0.0, 0.0, 0.0, 0.0, 0.0, 0.0, 0.0, 0.0, 0.0, 0.0, 0.0, 0.0, 0.0, 0.0, 0.0, 0.0, 0.0, 0.0, 0.0, 0.0, 0.0, 0.0, 0.0, 0.0, 0.0, 0.0, 0.0, 0.0, 0.0, 0.0, 0.0, 0.0, 0.0, 0.0, 0.0, 0.0, 0.0, 0.0, 0.0, 0.0, 0.0, 0.0, 0.0, 0.0, 0.0, 0.0, 0.0, 0.0, 0.0, 0.0, 0.0, 0.0, 0.0, 0.0, 0.0, 0.0, 0.0, 0.0, 0.0, 0.0, 0.0, 0.0, 0.0, 0.0, 0.0, 0.0, 0.0, 0.0, 0.0, 0.0, 0.0, 0.0, 0.0, 0.0, 0.0, 0.0, 0.0, 0.0, 0.0, 0.0, 0.0, 0.0, 0.0, 0.0, 0.0, 0.0, 0.0, 0.0, 0.0, 0.0, 0.0, 0.0, 0.0, 0.0, 0.0, 0.0, 0.0, 0.0, 0.0, 0.0, 0.0, 0.0, 0.0, 0.0, 0.0, 0.0, 0.0, 0.0, 0.0, 0.0, 0.0, 0.0, 0.0, 0.0, 0.0, 0.0, 0.0, 0.0, 0.0, 0.0, 0.0, 0.0, 0.0, 0.0, 0.0, 0.0, 0.0, 0.0, 0.0, 0.0, 0.0, 0.0, 0.0, 0.0, 0.0, 0.0, 0.0, 0.0, 0.0, 0.0, 0.0, 0.0, 0.0, 0.0, 0.0, 0.0, 0.0, 0.0, 0.0, 0.0, 0.0, 0.0, 0.0, 0.0, 0.0, 0.0, 0.0, 0.0, 0.0, 0.0, 0.0, 0.0, 0.0, 0.0, 0.0, 0.0, 0.0, 0.0, 0.0, 0.0, 0.0, 0.0, 0.0, 0.0, 0.0, 0.0, 0.0, 0.0, 0.0, 0.0, 0.0, 0.0, 0.0, 0.0, 0.0, 0.0, 0.0, 0.0, 0.0, 0.0, 0.0, 0.0, 0.0, 0.0, 0.0, 0.0, 0.0, 0.0, 0.0, 0.0, 0.0, 0.0, 0.0, 0.0, 0.0, 0.0, 0.0, 0.0, 0.0, 0.0, 0.0, 0.0, 0.0, 0.0, 0.0, 0.0, 0.0, 0.0, 0.0, 0.0, 0.0, 0.0, 0.0, 0.0, 0.0, 0.0, 0.0, 0.0, 0.0, 0.0, 0.0, 0.0, 0.0, 0.0, 0.0, 0.0, 0.0, 0.0, 0.0, 0.0, 0.0, 0.0, 0.0, 0.0, 0.0, 0.0, 0.0, 0.0, 0.0, 0.0, 0.0, 0.0, 0.0, 0.0, 0.0, 0.0, 0.0, 0.0, 0.0, 0.0, 0.0, 0.0, 0.0, 0.0, 0.0, 0.0, 0.0, 0.0, 0.0, 0.0, 0.0, 0.0, 0.0, 0.0, 0.0, 0.0, 0.0, 0.0, 0.0, 0.0, 0.0, 0.0, 0.0, 0.0, 0.0, 0.0, 0.0, 0.0, 0.0, 0.0, 0.0, 0.0, 0.0, 0.0, 0.0, 0.0, 0.0, 0.0, 0.0, 0.0, 0.0, 0.0, 0.0, 0.0, 0.0, 0.0, 0.0, 0.0, 0.0, 0.0, 0.0, 0.0, 0.0, 0.0, 0.0, 0.0, 0.0, 0.0, 0.0, 0.0, 0.0, 0.0, 0.0, 0.0, 0.0, 0.0, 0.0, 0.0, 0.0, 0.0, 0.0, 0.0, 0.0, 0.0, 0.0, 0.0, 0.0, 0.0, 0.0, 0.0, 0.0, 0.0, 0.0, 0.0, 0.0, 0.0, 0.0, 0.0, 0.0, 0.0, 0.0, 0.0, 0.0, 0.0, 0.0, 0.0, 0.0, 0.0, 0.0, 0.0, 0.0, 0.0, 0.0, 0.0, 0.0, 0.0, 0.0, 0.0, 0.0, 0.0, 0.0, 0.0, 0.0, 0.0, 0.0, 0.0, 0.0, 0.0, 0.0, 0.0, 0.0, 0.0, 0.0, 0.0, 0.0, 0.0, 0.0, 0.0, 0.0, 0.0, 0.0, 0.0, 0.0, 0.0, 0.0, 0.0, 0.0, 0.0, 0.0, 0.0, 0.0, 0.0, 0.0, 0.0, 0.0, 0.0, 0.0, 0.0, 0.0, 0.0, 0.0, 0.0, 0.0, 0.0, 0.0, 0.0, 0.0, 0.0, 0.0, 0.0, 0.0, 0.0, 0.0, 0.0, 0.0, 0.0, 0.0, 0.0, 0.0, 0.0, 0.0, 0.0, 0.0, 0.0, 0.0, 0.0, 0.0, 0.0, 0.0, 0.0, 0.0, 0.0, 0.0, 0.0, 0.0, 0.0, 0.0, 0.0, 0.0, 0.0, 0.0, 0.0, 0.0, 0.0, 0.0, 0.0, 0.0, 0.0, 0.0, 0.0, 0.0, 0.0, 0.0, 0.0, 0.0, 0.0, 0.0, 0.0, 0.0, 0.0, 0.0, 0.0, 0.0, 0.0, 0.0, 0.0, 0.0, 0.0, 0.0, 0.0, 0.0, 0.0, 0.0, 0.0, 0.0, 0.0, 0.0, 0.0, 0.0, 0.0, 0.0, 0.0, 0.0, 0.0, 0.0, 0.0, 0.0, 0.0, 0.0, 0.0, 0.0, 0.0, 0.0, 0.0, 0.0, 0.0, 0.0, 0.0, 0.0, 0.0, 0.0, 0.0, 0.0, 0.0, 0.0, 0.0, 0.0, 0.0, 0.0, 0.0, 0.0, 0.0, 0.0, 0.0, 0.0, 0.0, 0.0, 0.0, 0.0, 0.0, 0.0, 0.0, 0.0, 0.0, 0.0, 0.0, 0.0, 0.0, 0.0, 0.0, 0.0, 0.0, 0.0, 0.0, 0.0, 0.0, 0.0, 0.0, 0.0, 0.0, 0.0, 0.0, 0.0, 0.0, 0.0, 0.0, 0.0, 0.0, 0.0, 0.0, 0.0, 0.0, 0.0, 0.0, 0.0, 0.0, 0.0, 0.0, 0.0, 0.0, 0.0, 0.0, 0.0, 0.0, 0.0, 0.0, 0.0, 0.0, 0.0, 0.0, 0.0, 0.0, 0.0, 0.0, 0.0, 0.0, 0.0, 0.0, 0.0, 0.0, 0.0, 0.0, 0.0, 0.0, 0.0, 0.0, 0.0, 0.0, 0.0, 0.0, 0.0, 0.0, 0.0, 0.0, 0.0, 0.0, 0.0, 0.0, 0.0, 0.0, 0.0, 0.0, 0.0, 0.0, 0.0, 0.0, 0.0, 0.0, 0.0, 0.0, 0.0, 0.0, 0.0, 0.0, 0.0, 0.0, 0.0, 0.0, 0.0, 0.0, 0.0, 0.0, 0.0, 0.0, 0.0, 0.0, 0.0, 0.0, 0.0, 0.0, 0.0, 0.0, 0.0, 0.0, 0.0, 0.0, 0.0, 0.0, 0.0, 0.0, 0.0, 0.0, 0.0, 0.0, 0.0, 0.0, 0.0, 0.0, 0.0, 0.0, 0.0, 0.0, 0.0, 0.0, 0.0, 0.0, 0.0, 0.0, 0.0, 0.0, 0.0, 0.0, 0.0, 0.0, 0.0, 0.0, 0.0, 0.0, 0.0, 0.0, 0.0, 0.0, 0.0, 0.0, 0.0, 0.0, 0.0, 0.0, 0.0, 0.0, 0.0, 0.0, 0.0, 0.0, 0.0, 0.0, 0.0, 0.0, 0.0, 0.0, 0.0, 0.0, 0.0, 0.0, 0.0, 0.0, 0.0, 0.0, 0.0, 0.0, 0.0, 0.0, 0.0, 0.0, 0.0, 0.0, 0.0, 0.0, 0.0, 0.0, 0.0, 0.0, 0.0, 0.0, 0.0, 0.0, 0.0, 0.0, 0.0, 0.0, 0.0, 0.0, 0.0, 0.0, 0.0, 0.0, 0.0, 0.0, 0.0, 0.0, 0.0, 0.0, 0.0, 0.0, 0.0, 0.0, 0.0, 0.0, 0.0, 0.0, 0.0, 0.0, 0.0, 0.0, 0.0, 0.0, 0.0, 0.0, 0.0, 0.0, 0.0, 0.0, 0.0, 0.0, 0.0, 0.0, 0.0, 0.0, 0.0, 0.0, 0.0, 0.0, 0.0, 0.0, 0.0, 0.0, 0.0, 0.0, 0.0, 0.0, 0.0, 0.0, 0.0, 0.0, 0.0, 0.0, 0.0, 0.0, 0.0, 0.0, 0.0, 0.0, 0.0, 0.0, 0.0, 0.0, 0.0, 0.0, 0.0, 0.0, 0.0, 0.0, 0.0, 0.0, 0.0, 0.0, 0.0, 0.0, 0.0, 0.0, 0.0, 0.0, 0.0, 0.0, 0.0, 0.0, 0.0, 0.0, 0.0, 0.0, 0.0, 0.0, 0.0, 0.0, 0.0, 0.0, 0.0, 0.0, 0.0, 0.0, 0.0, 0.0, 0.0, 0.0, 0.0, 0.0, 0.0, 0.0, 0.0, 0.0, 0.0, 0.0, 0.0, 0.0, 0.0, 0.0, 0.0, 0.0, 0.0, 0.0, 0.0, 0.0, 0.0, 0.0, 0.0, 0.0, 0.0, 0.0, 0.0, 0.0, 0.0, 0.0, 0.0, 0.0, 0.0, 0.0, 0.0, 0.0, 0.0, 0.0, 0.0, 0.0, 0.0, 0.0, 0.0, 0.0, 0.0, 0.0, 0.0, 0.0, 0.0, 0.0, 0.0, 0.0, 0.0, 0.0, 0.0, 0.0, 0.0, 0.0, 0.0, 0.0, 0.0, 0.0, 0.0, 0.0, 0.0, 0.0, 0.0, 0.0, 0.0, 0.0, 0.0, 0.0, 0.0, 0.0, 0.0, 0.0, 0.0, 0.0, 0.0, 0.0, 0.0, 0.0, 0.0, 0.0, 0.0, 0.0, 0.0, 0.0, 0.0, 0.0, 0.0, 0.0, 0.0, 0.0, 0.0, 0.0, 0.0, 0.0, 0.0, 0.0, 0.0, 0.0, 0.0, 0.0, 0.0, 0.0, 0.0, 0.0, 0.0, 0.0, 0.0, 0.0, 0.0, 0.0, 0.0, 0.0, 0.0, 0.0, 0.0, 0.0, 0.0, 0.0, 0.0, 0.0, 0.0, 0.0, 0.0, 0.0, 0.0, 0.0, 0.0, 0.0, 0.0, 0.0, 0.0, 0.0, 0.0, 0.0, 0.0, 0.0, 0.0, 0.0, 0.0, 0.0, 0.0, 0.0, 0.0, 0.0, 0.0, 0.0, 0.0, 0.0, 0.0, 0.0, 1.0, 0.0, 1.0, 0.0, 1.0, 0.0, 1.0, 0.0, 1.0, 0.0, 1.0, 0.0, 1.0, 0.0, 1.0, 0.0, 1.0, 1.0, 1.0, 0.0, 0.0, 0.0, 0.0, 0.0, 0.0, 0.0, 0.0, 0.0, 0.0, 0.0, 0.0, 0.0, 0.0, 0.0, 0.0, 0.0, 0.0, 0.0, 0.0, 0.0, 0.0, 0.0, 0.0, 0.0, 0.0, 0.0, 0.0, 0.0, 0.0, 0.0, 0.0, 0.0, 0.0, 0.0, 0.0, 0.0, 0.0, 0.0, 0.0, 0.0, 0.0, 0.0, 0.0, 0.0, 0.0, 0.0, 0.0, 0.0, 0.0, 0.0, 0.0, 0.0, 0.0, 0.0, 0.0, 0.0, 0.0, 0.0, 0.0, 0.0, 0.0, 0.0, 0.0, 0.0, 0.0, 0.0, 0.0, 0.0, 0.0, 0.0, 0.0, 0.0, 0.0, 0.0, 0.0, 0.0, 0.0, 0.0, 0.0, 0.0, 0.0, 0.0, 0.0, 0.0, 0.0, 0.0, 0.0, 0.0, 0.0, 0.0, 0.0, 0.0, 0.0, 0.0, 0.0, 0.0, 0.0, 0.0, 0.0, 0.0, 0.0, 0.0, 0.0, 0.0, 0.0, 0.0, 0.0, 0.0, 0.0, 0.0, 0.0, 0.0, 0.0, 0.0, 0.0, 0.0, 0.0, 0.0, 0.0, 0.0, 0.0, 0.0, 0.0, 0.0, 0.0, 0.0, 0.0, 0.0, 0.0, 0.0, 0.0, 0.0, 0.0, 0.0, 0.0, 0.0, 0.0, 0.0, 0.0, 0.0, 0.0, 0.0, 0.0, 0.0, 0.0, 0.0, 0.0, 0.0, 0.0, 0.0, 0.0, 0.0, 0.0, 0.0, 0.0, 0.0, 0.0, 0.0, 0.0, 0.0, 0.0, 0.0, 0.0, 0.0, 0.0, 0.0, 0.0, 0.0, 0.0, 0.0, 0.0, 0.0, 0.0, 0.0, 0.0, 0.0, 0.0, 0.0, 0.0, 0.0, 0.0, 0.0, 0.0, 0.0, 0.0, 0.0, 0.0, 0.0, 0.0, 0.0, 0.0, 0.0, 0.0, 0.0, 0.0, 0.0, 0.0, 0.0, 0.0, 0.0, 0.0, 0.0, 0.0, 0.0, 0.0, 0.0, 0.0, 0.0, 0.0, 0.0, 0.0, 0.0, 0.0, 0.0, 0.0, 0.0, 0.0, 0.0, 0.0, 0.0, 0.0, 0.0, 0.0, 0.0, 0.0, 0.0, 0.0, 0.0, 0.0, 0.0, 0.0, 0.0, 0.0, 0.0, 0.0, 0.0, 0.0, 0.0, 0.0, 0.0, 0.0, 0.0, 0.0, 0.0, 0.0, 0.0, 0.0, 0.0, 0.0, 0.0, 0.0, 0.0, 0.0, 0.0, 0.0, 0.0, 0.0, 0.0, 0.0, 0.0, 0.0, 0.0, 0.0, 0.0, 0.0, 0.0, 0.0, 0.0, 0.0, 0.0, 0.0, 0.0, 0.0, 0.0, 0.0, 0.0, 0.0, 0.0, 0.0, 0.0, 0.0, 0.0, 0.0, 0.0, 0.0, 0.0, 0.0, 0.0, 0.0, 0.0, 0.0, 0.0, 0.0, 0.0, 0.0, 0.0, 0.0, 0.0, 0.0, 0.0, 0.0, 0.0, 0.0, 0.0, 0.0, 0.0, 0.0, 0.0, 0.0, 0.0, 0.0, 0.0, 0.0, 0.0, 0.0, 0.0, 0.0, 0.0, 0.0, 0.0, 0.0, 0.0, 0.0, 0.0, 0.0, 0.0, 0.0, 0.0, 0.0, 0.0, 0.0, 0.0, 0.0, 0.0, 0.0, 0.0, 0.0, 0.0, 0.0, 0.0, 0.0, 0.0, 0.0, 0.0, 0.0, 0.0, 0.0, 0.0, 0.0, 0.0, 0.0, 0.0, 0.0, 0.0, 0.0, 0.0, 0.0, 0.0, 0.0, 0.0, 0.0, 0.0, 0.0, 0.0, 0.0, 0.0, 0.0, 0.0, 0.0, 0.0, 0.0, 0.0, 0.0, 0.0, 0.0, 0.0, 0.0, 0.0, 0.0, 0.0, 0.0, 0.0, 0.0, 0.0, 0.0, 0.0, 0.0, 0.0, 0.0, 0.0, 0.0, 0.0, 0.0, 0.0, 0.0, 0.0, 0.0, 0.0, 0.0, 0.0, 0.0, 0.0, 0.0, 0.0, 0.0, 0.0, 0.0, 0.0, 0.0, 0.0, 0.0, 0.0, 0.0, 0.0, 0.0, 0.0, 0.0, 0.0, 0.0, 0.0, 0.0, 0.0, 0.0, 0.0, 0.0, 0.0, 0.0, 0.0, 0.0, 0.0, 0.0, 0.0, 0.0, 0.0, 0.0, 0.0, 0.0, 0.0, 0.0, 0.0, 0.0, 0.0, 0.0, 0.0, 0.0, 0.0, 0.0, 0.0, 0.0, 0.0, 0.0, 0.0, 0.0, 0.0, 0.0, 0.0, 0.0, 0.0, 0.0, 0.0, 0.0, 0.0, 0.0, 0.0, 0.0, 0.0, 0.0, 0.0, 0.0, 0.0, 0.0, 0.0, 0.0, 0.0, 0.0, 0.0, 0.0, 0.0, 0.0, 0.0, 0.0, 0.0, 0.0, 0.0, 0.0, 0.0, 0.0, 0.0, 0.0, 0.0, 0.0, 0.0, 0.0, 0.0, 0.0, 0.0, 0.0, 0.0, 0.0, 0.0, 0.0, 0.0, 0.0, 0.0, 0.0, 0.0, 0.0, 0.0, 0.0, 0.0, 0.0, 0.0, 0.0, 0.0, 0.0, 0.0, 0.0, 0.0, 0.0, 0.0, 0.0, 0.0, 0.0, 0.0, 0.0, 0.0, 0.0, 0.0, 0.0, 0.0, 0.0, 0.0, 0.0, 0.0, 0.0, 0.0, 0.0, 0.0, 0.0, 0.0, 0.0, 0.0, 0.0, 0.0, 0.0, 0.0, 0.0, 0.0, 0.0, 0.0, 0.0, 0.0, 0.0, 0.0, 0.0, 0.0, 0.0, 0.0, 0.0, 0.0, 0.0, 0.0, 0.0, 0.0, 0.0, 0.0, 0.0, 0.0, 0.0, 0.0, 0.0, 0.0, 0.0, 0.0, 0.0, 0.0, 0.0, 0.0, 0.0, 0.0, 0.0, 0.0, 0.0, 0.0, 0.0, 0.0, 0.0, 0.0, 0.0, 0.0, 0.0, 0.0, 0.0, 0.0, 0.0, 0.0, 0.0, 0.0, 0.0, 0.0, 0.0, 0.0, 0.0, 0.0, 0.0, 0.0, 0.0, 0.0, 0.0, 0.0, 0.0, 0.0, 0.0, 0.0, 0.0, 0.0, 0.0, 0.0, 0.0, 0.0, 0.0, 0.0, 0.0, 0.0, 0.0, 0.0, 0.0, 0.0, 0.0, 0.0, 0.0, 0.0, 0.0, 0.0, 0.0, 0.0, 0.0, 0.0, 0.0, 0.0, 0.0, 0.0, 0.0, 0.0, 0.0, 0.0, 0.0, 0.0, 0.0, 0.0, 0.0, 0.0, 1.0, 0.0, 1.0, 1.0, 0.0, 1.0, 1.0, 1.0, 1.0, 0.0, 1.0, 0.0, 1.0, 1.0, 1.0, 1.0, 1.0, 0.0, 1.0, 0.0, 1.0, 1.0, 1.0, 1.0, 1.0, 0.0, 1.0, 0.0, 1.0, 1.0, 1.0, 1.0, 1.0, 0.0, 1.0, 0.0, 1.0, 1.0, 1.0, 1.0, 1.0, 0.0, 1.0, 0.0, 1.0, 1.0, 1.0, 1.0, 0.0, 0.0, 0.0, 0.0, 1.0, 1.0, 1.0, 1.0, 1.0, 1.0, 1.0, 1.0, 1.0, 1.0, 1.0, 1.0, 1.0, 1.0, 1.0, 1.0, 1.0, 1.0, 1.0, 1.0, 1.0, 1.0, 1.0, 1.0, 1.0, 1.0, 1.0, 1.0, 1.0, 1.0, 1.0, 1.0, 1.0, 1.0, 1.0, 1.0, 1.0, 1.0, 1.0, 1.0, 1.0, 1.0, 0.0, 0.0, 0.0, 1.0, 0.0, 1.0, 0.0, 0.0, 0.0, 0.0, 0.0, 1.0, 0.0, 1.0, 0.0, 0.0, 0.0, 0.0, 0.0, 1.0, 0.0, 1.0, 0.0, 0.0, 0.0, 0.0, 0.0, 0.0, 0.0, 0.0, 0.0, 0.0, 0.0, 0.0, 0.0, 0.0, 0.0, 0.0, 0.0, 0.0, 0.0, 0.0, 0.0, 0.0, 0.0, 0.0, 0.0, 0.0, 0.0, 0.0, 0.0, 0.0, 0.0, 0.0, 0.0, 0.0, 0.0, 0.0, 0.0, 0.0, 0.0, 0.0, 0.0, 0.0, 0.0, 0.0, 0.0, 0.0, 0.0, 0.0, 0.0, 0.0, 1.0, 1.0, 0.0, 0.0, 0.0, 0.0, 1.0, 1.0, 0.0, 0.0, 0.0, 0.0, 0.0, 0.0, 0.0, 0.0, 0.0, 0.0, 0.0, 0.0, 0.0, 0.0, 0.0, 0.0, 0.0, 0.0, 0.0, 0.0, 0.0, 0.0, 0.0, 0.0, 0.0, 0.0, 0.0, 0.0, 0.0, 0.0, 0.0, 0.0, 0.0, 0.0, 0.0, 0.0, 0.0, 0.0, 0.0, 0.0, 0.0, 0.0, 0.0, 0.0, 0.0, 0.0, 0.0, 0.0, 0.0, 0.0, 0.0, 0.0, 0.0, 0.0, 0.0, 0.0, 0.0, 0.0, 0.0, 0.0, 0.0, 0.0, 0.0, 0.0, 1.0, 0.0, 1.0, 0.0, 1.0, 0.0, 1.0, 0.0, 0.0, 0.0, 0.0, 0.0, 0.0, 0.0, 0.0, 0.0, 1.0, 0.0, 1.0, 1.0, 1.0, 1.0, 1.0, 0.0, 0.0, 0.0, 0.0, 0.0, 0.0, 0.0, 0.0, 0.0, 1.0, 0.0, 0.0, 0.0, 0.0, 0.0, 0.0, 0.0, 1.0, 0.0, 1.0, 1.0, 0.0, 0.0, 0.0, 0.0, 0.0, 0.0, 0.0, 0.0, 0.0, 0.0, 0.0, 0.0, 0.0, 0.0, 0.0, 0.0, 0.0, 0.0, 0.0, 0.0, 0.0, 0.0, 0.0, 0.0, 0.0, 0.0, 0.0, 0.0, 0.0, 0.0, 0.0, 0.0, 0.0, 0.0, 0.0, 0.0, 0.0, 0.0, 0.0, 0.0, 0.0, 0.0, 0.0, 0.0, 0.0, 0.0, 0.0, 0.0, 0.0, 0.0, 0.0, 0.0, 0.0, 0.0, 0.0, 0.0, 0.0, 0.0, 0.0, 0.0, 0.0, 0.0, 0.0, 0.0, 0.0, 0.0, 0.0, 0.0, 0.0, 0.0, 0.0, 0.0, 0.0, 0.0, 0.0, 0.0, 0.0, 0.0, 0.0, 0.0, 0.0, 0.0, 0.0, 0.0, 0.0, 0.0, 0.0, 0.0, 0.0, 0.0, 0.0, 0.0, 0.0, 0.0, 0.0, 0.0, 0.0, 0.0, 0.0, 0.0, 0.0, 0.0, 0.0, 0.0, 0.0, 0.0, 0.0, 0.0, 0.0, 0.0, 0.0, 0.0, 0.0, 0.0, 0.0, 0.0, 0.0, 0.0, 0.0, 0.0, 0.0, 0.0, 0.0, 0.0, 0.0, 0.0, 0.0, 0.0, 0.0, 0.0, 0.0, 0.0, 0.0, 0.0, 0.0, 0.0, 0.0, 0.0, 0.0, 0.0, 0.0, 0.0, 0.0, 0.0, 0.0, 0.0, 0.0, 0.0, 0.0, 0.0, 0.0, 0.0, 0.0, 0.0, 0.0, 0.0, 0.0, 0.0, 0.0, 0.0, 0.0, 0.0, 0.0, 0.0, 0.0, 0.0, 0.0, 0.0, 0.0, 0.0, 0.0, 0.0, 0.0, 0.0, 0.0, 0.0, 0.0, 0.0, 0.0, 0.0, 0.0, 0.0, 0.0, 0.0, 0.0, 0.0, 0.0, 0.0, 0.0, 0.0, 0.0, 0.0, 0.0, 0.0, 0.0, 0.0, 0.0, 0.0, 0.0, 0.0, 0.0, 0.0, 0.0, 0.0, 0.0, 0.0, 0.0, 0.0, 0.0, 0.0, 0.0, 0.0, 0.0, 0.0, 0.0, 0.0, 0.0, 0.0, 0.0, 0.0, 0.0, 0.0, 0.0, 0.0, 0.0, 0.0, 0.0, 0.0, 0.0, 0.0, 0.0, 0.0, 0.0, 0.0, 0.0, 0.0, 0.0, 0.0, 0.0, 0.0, 0.0, 0.0, 0.0, 0.0, 0.0, 0.0, 0.0, 0.0, 0.0, 0.0, 0.0, 0.0, 0.0, 0.0, 0.0, 0.0, 0.0, 0.0, 0.0, 0.0, 0.0, 0.0, 0.0, 0.0, 0.0, 0.0, 0.0, 0.0, 0.0, 0.0, 0.0, 0.0, 0.0, 0.0, 0.0, 0.0, 0.0, 0.0, 0.0, 0.0, 0.0, 0.0, 0.0, 0.0, 0.0, 0.0, 0.0, 0.0, 0.0, 0.0, 0.0, 0.0, 0.0, 0.0, 0.0, 0.0, 0.0, 0.0, 0.0, 0.0, 0.0, 0.0, 0.0, 0.0, 0.0, 0.0, 0.0, 0.0, 0.0, 0.0, 0.0, 0.0, 0.0, 0.0, 0.0, 0.0, 0.0, 0.0, 0.0, 0.0, 0.0, 0.0, 0.0, 0.0, 0.0, 0.0, 0.0, 0.0, 0.0, 0.0, 0.0, 0.0, 0.0, 0.0, 0.0, 0.0, 0.0, 0.0, 0.0, 0.0, 0.0, 0.0, 0.0, 0.0, 0.0, 0.0, 0.0, 0.0, 0.0, 0.0, 0.0, 0.0, 0.0, 0.0, 0.0, 0.0, 0.0, 0.0, 0.0, 0.0, 0.0, 0.0, 0.0, 0.0, 0.0, 0.0, 0.0, 0.0, 0.0, 0.0, 0.0, 0.0, 0.0, 0.0, 0.0, 0.0, 0.0, 0.0, 0.0, 0.0, 0.0, 0.0, 0.0, 0.0, 0.0, 0.0, 0.0, 0.0, 0.0, 0.0, 0.0, 0.0, 0.0, 0.0, 0.0, 0.0, 0.0, 0.0, 0.0, 0.0, 0.0, 0.0, 0.0, 0.0, 0.0, 0.0, 0.0, 0.0, 0.0, 0.0, 0.0, 0.0, 0.0, 0.0, 0.0, 0.0, 0.0, 0.0, 0.0, 0.0, 0.0, 0.0, 0.0, 0.0, 0.0, 0.0, 0.0, 0.0, 0.0, 0.0, 0.0, 0.0, 0.0, 0.0, 0.0, 0.0, 0.0, 0.0, 0.0, 0.0, 0.0, 0.0, 0.0, 0.0, 0.0, 0.0, 0.0, 0.0, 0.0, 0.0, 0.0, 0.0, 0.0, 0.0, 0.0, 0.0, 0.0, 0.0, 0.0, 0.0, 0.0, 0.0, 0.0, 0.0, 0.0, 0.0, 0.0, 0.0, 0.0, 0.0, 0.0, 0.0, 0.0, 0.0, 0.0, 0.0, 0.0, 0.0, 0.0, 0.0, 0.0, 0.0, 0.0, 0.0, 0.0, 0.0, 0.0, 0.0, 0.0, 0.0, 0.0, 0.0, 0.0, 0.0, 0.0, 0.0, 0.0, 0.0, 0.0, 0.0, 0.0, 0.0, 0.0, 0.0, 0.0, 0.0, 0.0, 0.0, 0.0, 0.0, 0.0, 0.0, 0.0, 0.0, 0.0, 0.0, 0.0, 0.0, 0.0, 0.0, 0.0, 0.0, 0.0, 0.0, 0.0, 0.0, 0.0, 0.0, 0.0, 0.0, 0.0, 0.0, 0.0, 0.0, 0.0, 0.0, 0.0, 0.0, 0.0, 0.0, 0.0, 0.0, 0.0, 0.0, 0.0, 0.0, 0.0, 0.0, 0.0, 0.0, 0.0, 0.0, 0.0, 0.0, 0.0, 0.0, 0.0, 0.0, 0.0, 0.0, 0.0, 0.0, 0.0, 0.0, 0.0, 0.0, 0.0, 0.0, 0.0, 0.0, 0.0, 0.0, 0.0, 0.0, 0.0, 0.0, 0.0, 0.0, 0.0, 0.0, 0.0, 0.0, 0.0, 0.0, 0.0, 0.0, 0.0, 0.0, 0.0, 0.0, 0.0, 0.0, 0.0, 0.0, 0.0, 0.0, 0.0, 0.0, 0.0, 0.0, 0.0, 0.0, 0.0, 0.0, 0.0, 0.0, 0.0, 0.0, 0.0, 0.0, 0.0, 0.0, 0.0, 0.0, 0.0, 0.0, 0.0, 0.0, 0.0, 0.0, 0.0, 0.0, 0.0, 0.0, 0.0, 0.0, 0.0, 0.0, 0.0, 0.0, 0.0, 0.0, 0.0, 0.0, 0.0, 0.0, 0.0, 0.0, 0.0, 0.0, 0.0, 0.0, 0.0, 0.0, 0.0, 0.0, 0.0, 0.0, 0.0, 0.0, 0.0, 0.0, 0.0, 0.0, 0.0, 0.0, 0.0, 0.0, 0.0, 0.0, 0.0, 0.0, 0.0, 0.0, 0.0, 0.0, 0.0, 0.0, 0.0, 0.0, 0.0, 0.0, 0.0, 0.0, 0.0, 0.0, 0.0, 0.0, 0.0, 0.0, 0.0, 0.0, 0.0, 0.0, 0.0, 0.0, 0.0, 0.0, 0.0, 0.0, 0.0, 0.0, 0.0, 0.0, 0.0, 0.0, 0.0, 0.0, 0.0, 0.0, 0.0, 0.0, 0.0, 0.0, 0.0, 0.0, 0.0, 0.0, 0.0, 0.0, 0.0, 0.0, 0.0, 0.0, 0.0, 0.0, 0.0, 0.0, 0.0, 0.0, 0.0, 0.0, 0.0, 0.0, 0.0, 0.0, 0.0, 0.0, 0.0, 0.0, 0.0, 0.0, 0.0, 0.0, 0.0, 0.0, 0.0, 0.0, 0.0, 0.0, 0.0, 0.0, 0.0, 0.0, 0.0, 0.0, 0.0, 0.0, 0.0, 0.0, 0.0, 0.0, 0.0, 0.0, 0.0, 0.0, 0.0, 0.0, 0.0, 0.0, 0.0, 0.0, 0.0, 0.0, 0.0, 0.0, 0.0, 0.0, 0.0, 0.0, 0.0, 0.0, 0.0, 0.0, 0.0, 0.0, 0.0, 0.0, 0.0, 0.0, 0.0, 0.0, 0.0, 0.0, 0.0, 0.0, 0.0, 0.0, 0.0, 0.0, 0.0, 0.0, 0.0, 0.0, 0.0, 0.0, 0.0, 0.0, 0.0, 0.0, 0.0, 0.0, 0.0, 0.0, 0.0, 0.0, 0.0, 0.0, 0.0, 0.0, 0.0, 0.0, 0.0, 0.0, 0.0, 0.0, 0.0, 0.0, 0.0, 0.0, 0.0, 0.0, 0.0, 0.0, 0.0, 0.0, 0.0, 0.0, 0.0, 0.0, 0.0, 0.0, 0.0, 0.0, 0.0, 0.0, 0.0, 0.0, 0.0, 0.0, 0.0, 0.0, 0.0, 0.0, 0.0, 0.0, 0.0, 0.0, 0.0, 0.0, 0.0, 0.0, 0.0, 0.0, 0.0, 0.0, 0.0, 0.0, 0.0, 0.0, 0.0, 0.0, 0.0, 0.0, 0.0, 0.0, 0.0, 0.0, 0.0, 0.0, 0.0, 0.0, 0.0, 0.0, 0.0, 0.0, 0.0, 0.0, 0.0, 0.0, 0.0, 0.0, 0.0, 0.0, 0.0, 0.0, 0.0, 0.0, 0.0, 0.0, 0.0, 0.0, 0.0, 0.0, 0.0, 0.0, 0.0, 0.0, 0.0, 0.0, 0.0, 0.0, 0.0, 0.0, 0.0, 0.0, 0.0, 0.0, 0.0, 0.0, 0.0, 0.0, 0.0, 0.0, 0.0, 0.0, 0.0, 0.0, 0.0, 0.0, 0.0, 0.0, 0.0, 0.0, 0.0, 0.0, 0.0, 0.0, 0.0, 0.0, 0.0, 0.0, 0.0, 0.0, 0.0, 0.0, 0.0, 0.0, 0.0, 0.0, 0.0, 0.0, 0.0, 0.0, 0.0, 0.0, 0.0, 0.0, 0.0, 0.0, 0.0, 0.0, 0.0, 0.0, 0.0, 0.0, 0.0, 0.0, 0.0, 0.0, 0.0, 0.0, 0.0, 0.0, 0.0, 0.0, 0.0, 0.0, 0.0, 0.0, 0.0, 0.0, 0.0, 0.0, 0.0, 0.0, 0.0, 0.0, 0.0, 0.0, 0.0, 0.0, 0.0, 0.0, 0.0, 0.0, 0.0, 0.0, 0.0, 0.0, 0.0, 0.0, 0.0, 0.0, 0.0, 0.0, 0.0, 0.0, 0.0, 0.0, 0.0, 0.0, 0.0, 0.0, 0.0, 0.0, 0.0, 0.0, 0.0, 0.0, 0.0, 0.0, 0.0, 0.0, 0.0, 0.0, 0.0, 0.0, 0.0, 0.0, 0.0, 0.0, 0.0, 0.0, 0.0, 0.0, 0.0, 0.0, 0.0, 0.0, 0.0, 0.0, 0.0, 0.0, 0.0, 0.0, 0.0, 0.0, 0.0, 0.0, 0.0, 0.0, 0.0, 0.0, 0.0, 0.0, 0.0, 0.0, 0.0, 0.0, 0.0, 0.0, 0.0, 0.0, 0.0, 0.0, 0.0, 0.0, 0.0, 0.0, 0.0, 0.0, 0.0, 0.0, 0.0, 0.0, 0.0, 0.0, 0.0, 0.0, 0.0, 0.0, 0.0, 0.0, 0.0, 0.0, 0.0, 0.0, 0.0, 0.0, 0.0, 0.0, 0.0, 0.0, 0.0, 0.0, 0.0, 0.0, 0.0, 0.0, 0.0, 0.0, 0.0, 0.0, 0.0, 0.0, 0.0, 0.0, 0.0, 0.0, 0.0, 0.0, 0.0, 0.0, 0.0, 0.0, 0.0, 0.0, 0.0, 0.0, 0.0, 0.0, 0.0, 0.0, 0.0, 0.0, 0.0, 0.0, 0.0, 0.0, 0.0, 0.0, 0.0, 0.0, 0.0, 0.0, 0.0, 0.0, 0.0, 0.0, 0.0, 0.0, 0.0, 0.0, 0.0, 0.0, 0.0, 0.0, 0.0, 0.0, 0.0, 0.0, 0.0, 0.0, 0.0, 0.0, 0.0, 0.0, 0.0, 0.0, 0.0, 0.0, 0.0, 0.0, 0.0, 0.0, 0.0, 0.0, 0.0, 0.0, 0.0, 0.0, 0.0, 0.0, 0.0, 0.0, 0.0, 0.0, 0.0, 0.0, 0.0, 0.0, 0.0, 0.0, 0.0, 0.0, 0.0, 0.0, 0.0, 0.0, 0.0, 0.0, 0.0, 0.0, 0.0, 0.0, 0.0, 0.0, 0.0, 0.0, 0.0, 0.0, 0.0, 0.0, 0.0, 0.0, 0.0, 0.0, 0.0, 0.0, 0.0, 0.0, 0.0, 0.0, 0.0, 0.0, 0.0, 0.0, 0.0, 0.0, 0.0, 0.0, 0.0, 0.0, 0.0, 0.0, 0.0, 0.0, 0.0, 0.0, 0.0, 0.0, 0.0, 0.0, 0.0, 0.0, 0.0, 0.0, 0.0, 0.0, 0.0, 0.0, 0.0, 0.0, 0.0, 0.0, 0.0, 0.0, 0.0, 0.0, 0.0, 0.0, 0.0, 0.0, 0.0, 0.0, 0.0, 0.0, 0.0, 0.0, 0.0, 0.0, 0.0, 0.0, 0.0, 0.0, 0.0, 0.0, 0.0, 0.0, 0.0, 0.0, 0.0, 0.0, 0.0, 0.0, 0.0, 0.0, 0.0, 0.0, 0.0, 0.0, 0.0, 0.0, 0.0, 0.0, 0.0, 0.0, 0.0, 0.0, 0.0, 0.0, 0.0, 0.0, 0.0, 0.0, 0.0, 0.0, 0.0, 0.0, 0.0, 0.0, 0.0, 0.0, 0.0, 0.0, 0.0, 0.0, 0.0, 0.0, 0.0, 0.0, 0.0, 0.0, 0.0, 0.0, 0.0, 0.0, 0.0, 0.0, 0.0, 0.0, 0.0, 0.0, 0.0, 0.0, 0.0, 0.0, 0.0, 0.0, 0.0, 0.0, 0.0, 0.0, 0.0, 0.0, 0.0, 0.0, 0.0, 0.0, 0.0, 0.0, 0.0, 0.0, 0.0, 0.0, 0.0, 0.0, 0.0, 0.0, 0.0, 0.0, 0.0, 0.0, 0.0, 0.0, 0.0, 0.0, 0.0, 0.0, 0.0, 0.0, 0.0, 0.0, 0.0, 0.0, 0.0, 0.0, 0.0, 0.0, 0.0, 0.0, 0.0, 0.0, 0.0, 0.0, 0.0, 0.0, 0.0, 0.0, 0.0, 0.0, 0.0, 0.0, 0.0, 0.0, 0.0, 0.0, 0.0, 0.0, 0.0, 0.0, 0.0, 0.0, 0.0, 0.0, 0.0, 0.0, 0.0, 0.0, 0.0, 0.0, 0.0, 0.0, 0.0, 0.0, 0.0, 0.0, 0.0, 0.0, 0.0, 0.0, 0.0, 0.0, 0.0, 0.0, 0.0, 0.0, 0.0, 0.0, 0.0, 0.0, 0.0, 0.0, 0.0, 0.0, 0.0, 0.0, 0.0, 0.0, 0.0, 0.0, 0.0, 0.0, 0.0, 0.0, 0.0, 0.0, 0.0, 0.0, 0.0, 0.0, 0.0, 0.0, 0.0, 0.0, 0.0, 0.0, 0.0, 0.0, 0.0, 0.0, 0.0, 0.0, 0.0, 0.0, 0.0, 0.0, 0.0, 0.0, 0.0, 0.0, 0.0, 0.0, 0.0, 0.0, 0.0, 0.0, 0.0, 0.0, 0.0, 0.0, 0.0, 0.0, 0.0, 0.0, 0.0, 0.0, 0.0, 0.0, 0.0, 0.0, 0.0, 0.0, 0.0, 0.0, 0.0, 0.0, 0.0, 0.0, 0.0, 0.0, 0.0, 0.0, 0.0, 0.0, 0.0, 0.0, 0.0, 0.0, 0.0, 0.0, 0.0, 0.0, 0.0, 0.0, 0.0, 0.0, 0.0, 0.0, 0.0, 0.0, 0.0, 0.0, 0.0, 0.0, 0.0, 0.0, 0.0, 0.0, 0.0, 0.0, 0.0, 0.0, 0.0, 0.0, 0.0, 0.0, 0.0, 0.0, 0.0, 0.0, 0.0, 0.0, 0.0, 0.0, 0.0, 0.0, 0.0, 0.0, 0.0, 0.0, 0.0, 0.0, 0.0, 0.0, 0.0, 0.0, 0.0, 0.0, 0.0, 0.0, 0.0, 0.0, 0.0, 0.0, 0.0, 0.0, 0.0, 0.0, 0.0, 0.0, 0.0, 0.0, 0.0, 0.0, 0.0, 0.0, 0.0, 0.0, 0.0, 0.0, 0.0, 0.0, 0.0, 0.0, 0.0, 0.0, 0.0, 0.0, 0.0, 0.0, 0.0, 0.0, 0.0, 0.0, 0.0, 0.0, 0.0, 0.0, 0.0, 0.0, 0.0, 0.0, 0.0, 0.0, 0.0, 0.0, 0.0, 0.0, 0.0, 0.0, 0.0, 0.0, 0.0, 0.0, 0.0, 0.0, 0.0, 0.0, 0.0, 0.0, 0.0, 0.0, 0.0, 0.0, 0.0, 0.0, 0.0, 0.0, 0.0, 0.0, 0.0, 0.0, 0.0, 0.0, 0.0, 0.0, 0.0, 0.0, 0.0, 0.0, 0.0, 0.0, 0.0, 0.0, 0.0, 0.0, 0.0, 0.0, 0.0, 0.0, 0.0, 0.0, 0.0, 0.0, 0.0, 0.0, 0.0, 0.0, 0.0, 0.0, 0.0, 0.0, 0.0, 0.0, 0.0, 0.0, 0.0, 0.0, 0.0, 0.0, 0.0, 0.0, 0.0, 0.0, 0.0, 0.0, 0.0, 0.0, 0.0, 0.0, 0.0, 0.0, 0.0, 0.0, 0.0, 0.0, 0.0, 0.0, 0.0, 0.0, 0.0, 0.0, 0.0, 0.0, 0.0, 0.0, 0.0, 0.0, 0.0, 0.0, 0.0, 0.0, 0.0, 0.0, 0.0, 0.0, 0.0, 0.0, 0.0, 0.0, 0.0, 0.0, 0.0, 0.0, 0.0, 0.0, 0.0, 0.0, 0.0, 0.0, 0.0, 0.0, 0.0, 0.0, 0.0, 0.0, 0.0, 0.0, 0.0, 0.0, 0.0, 0.0, 0.0, 0.0, 0.0, 0.0, 0.0, 0.0, 0.0, 0.0, 0.0, 0.0, 0.0, 0.0, 0.0, 0.0, 0.0, 0.0, 0.0, 0.0, 0.0, 0.0, 0.0, 0.0, 0.0, 0.0, 0.0, 0.0, 0.0, 0.0, 0.0, 0.0, 0.0, 0.0, 0.0, 0.0, 0.0, 0.0, 0.0, 0.0, 0.0, 0.0, 0.0, 0.0, 0.0, 0.0, 0.0, 0.0, 0.0, 0.0, 0.0, 0.0, 0.0, 0.0, 0.0, 0.0, 0.0, 0.0, 0.0, 0.0, 0.0, 0.0, 0.0, 0.0, 0.0, 0.0, 0.0, 0.0, 0.0, 0.0, 0.0, 0.0, 0.0, 0.0, 0.0, 0.0, 0.0, 0.0, 0.0, 0.0, 0.0, 0.0, 0.0, 0.0, 0.0, 0.0, 0.0, 0.0, 0.0, 0.0, 0.0, 0.0, 0.0, 0.0, 0.0, 0.0, 0.0, 0.0, 0.0, 0.0, 0.0, 0.0, 0.0, 0.0, 0.0, 0.0, 0.0, 0.0, 0.0, 0.0, 0.0, 0.0, 0.0, 0.0, 0.0, 0.0, 0.0, 0.0, 0.0, 0.0, 0.0, 0.0, 0.0, 0.0, 0.0, 0.0, 0.0, 0.0, 0.0, 0.0, 0.0, 0.0, 0.0, 0.0, 0.0, 0.0, 0.0, 0.0, 0.0, 0.0, 0.0, 0.0, 0.0, 0.0, 0.0, 0.0, 0.0, 0.0, 0.0, 0.0, 0.0, 0.0, 0.0, 0.0, 0.0, 0.0, 0.0, 0.0, 0.0, 0.0, 0.0, 0.0, 0.0, 0.0, 0.0, 0.0, 0.0, 0.0, 0.0, 0.0, 0.0, 0.0, 0.0, 0.0, 0.0, 0.0, 0.0, 0.0, 0.0, 0.0, 0.0, 0.0, 0.0, 0.0, 0.0, 0.0, 0.0, 0.0, 0.0, 0.0, 0.0, 0.0, 0.0, 0.0, 0.0, 0.0, 0.0, 0.0, 0.0, 0.0, 0.0, 0.0, 0.0, 0.0, 0.0, 0.0, 0.0, 0.0, 0.0, 0.0, 0.0, 0.0, 0.0, 0.0, 0.0, 0.0, 0.0, 0.0, 0.0, 0.0, 0.0, 0.0, 0.0, 0.0, 0.0, 0.0, 0.0, 0.0, 0.0, 0.0, 0.0, 0.0, 0.0, 0.0, 0.0, 0.0, 0.0, 0.0, 0.0, 0.0, 0.0, 0.0, 0.0, 0.0, 0.0, 0.0, 0.0, 0.0, 0.0, 0.0, 0.0, 0.0, 0.0, 0.0, 0.0, 0.0, 0.0, 0.0, 0.0, 0.0, 0.0, 0.0, 0.0, 0.0, 0.0, 0.0, 0.0, 0.0, 0.0, 0.0, 0.0, 0.0, 0.0, 0.0, 0.0, 0.0, 0.0, 0.0, 0.0, 0.0, 0.0, 0.0, 0.0, 0.0, 0.0, 0.0, 0.0, 0.0, 0.0, 0.0, 0.0, 0.0, 0.0, 0.0, 0.0, 0.0, 0.0, 0.0, 0.0, 0.0])
me_plane.update()

# ---- objects
ob_light = bpy.data.objects.new('Light', light_light)
ob_camera = bpy.data.objects.new('Camera', cam_camera)
ob_empty = bpy.data.objects.new('Empty', None)
ob_plane = bpy.data.objects.new('Plane', me_plane)

# ---- transforms, parenting, visibility, modifiers, constraints
ob_light.location = (4.076, 1.005, 5.904)
ob_light.rotation_euler = (0.6503, 0.05522, 1.866)
ob_light.lock_rotations_4d = False
ob_light.empty_display_type = 'ARROWS'
ob_light.color = (0.0, 0.0, 0.0, 0.0)
ob_light.lineart.crease_threshold = 0.0
ob_camera.location = (7.359, -6.926, 4.958)
ob_camera.rotation_euler = (1.109, 0.0, 0.8149)
ob_camera.lock_rotations_4d = False
ob_camera.empty_display_type = 'ARROWS'
ob_camera.color = (0.0, 0.0, 0.0, 0.0)
ob_camera.display_type = 'WIRE'
ob_camera.lineart.crease_threshold = 0.0
ob_empty.location = (0.0, 0.0, 0.0)
ob_empty.empty_display_type = 'IMAGE'
ob_empty.empty_display_size = 22.49
ob_plane.location = (0.0, 0.0, 0.0)

# ---- collection membership
col_collection.objects.link(ob_light)
col_collection.objects.link(ob_camera)
col_collection.objects.link(ob_empty)
col_collection.objects.link(ob_plane)

# ---- scene / render settings (as saved in the file)
scene.camera = ob_camera
scene.frame_start = 1; scene.frame_end = 250; scene.frame_set(1)
scene.render.engine = 'BLENDER_EEVEE_NEXT'
scene.cycles.sampling_pattern = 'TABULATED_SOBOL'
scene.cycles.use_light_tree = False
scene.view_settings.view_transform = 'Filmic'
bpy.context.view_layer.update()
